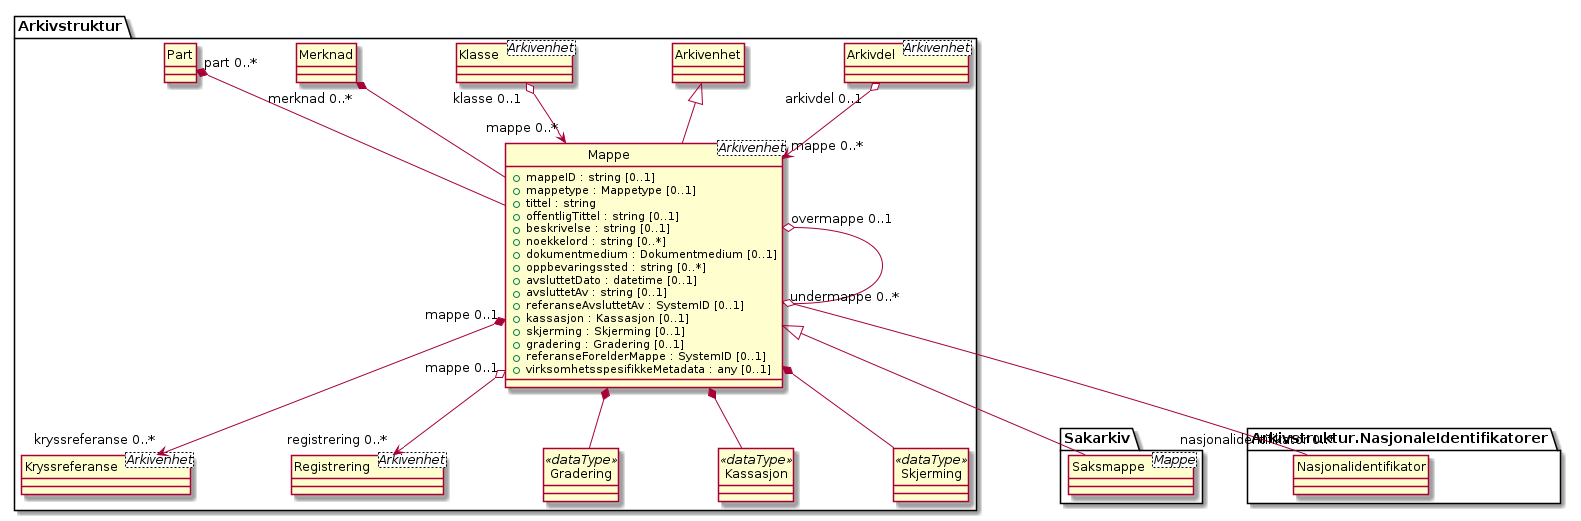

The diagram above was rendered by PlantUML. Its source (embedded in the PNG):
@startuml
skinparam nodesep 100
hide circle
class Arkivstruktur.Mappe <Arkivenhet> {
  +mappeID : string [0..1]
  +mappetype : Mappetype [0..1]
  +tittel : string
  +offentligTittel : string [0..1]
  +beskrivelse : string [0..1]
  +noekkelord : string [0..*]
  +dokumentmedium : Dokumentmedium [0..1]
  +oppbevaringssted : string [0..*]
  +avsluttetDato : datetime [0..1]
  +avsluttetAv : string [0..1]
  +referanseAvsluttetAv : SystemID [0..1]
  +kassasjon : Kassasjon [0..1]
  +skjerming : Skjerming [0..1]
  +gradering : Gradering [0..1]
  +referanseForelderMappe : SystemID [0..1]
  +virksomhetsspesifikkeMetadata : any [0..1]
}
class Arkivstruktur.Arkivdel <Arkivenhet> {
}
Arkivstruktur.Arkivdel "arkivdel 0..1" o--> "mappe 0..*" Arkivstruktur.Mappe
class Arkivstruktur.Arkivenhet {
}
Arkivstruktur.Arkivenhet <|-- Arkivstruktur.Mappe
class Arkivstruktur.Klasse <Arkivenhet> {
}
Arkivstruktur.Klasse "klasse 0..1" o--> "mappe 0..*" Arkivstruktur.Mappe
class Arkivstruktur.Kryssreferanse <Arkivenhet> {
}
Arkivstruktur.Mappe "mappe 0..1" *--> "kryssreferanse 0..*" Arkivstruktur.Kryssreferanse
class Arkivstruktur.Registrering <Arkivenhet> {
}
Arkivstruktur.Mappe "mappe 0..1" o--> "registrering 0..*" Arkivstruktur.Registrering
Arkivstruktur.Mappe "overmappe 0..1" o-- "undermappe 0..*" Arkivstruktur.Mappe
class Arkivstruktur.Gradering <<dataType>> {
}
Arkivstruktur.Mappe *-- Arkivstruktur.Gradering
class Arkivstruktur.Kassasjon <<dataType>> {
}
Arkivstruktur.Mappe *-- Arkivstruktur.Kassasjon
class Arkivstruktur.Skjerming <<dataType>> {
}
Arkivstruktur.Mappe *-- Arkivstruktur.Skjerming
class Sakarkiv.Saksmappe <Mappe> {
}
Arkivstruktur.Mappe <|-- Sakarkiv.Saksmappe
class Arkivstruktur.NasjonaleIdentifikatorer.Nasjonalidentifikator {
}
Arkivstruktur.Mappe o-- "nasjonalidentifikator 0..*" Arkivstruktur.NasjonaleIdentifikatorer.Nasjonalidentifikator
class Arkivstruktur.Merknad {
}
Arkivstruktur.Merknad "merknad 0..*" *-- Arkivstruktur.Mappe
class Arkivstruktur.Part {
}
Arkivstruktur.Part "part 0..*" *-- Arkivstruktur.Mappe
@enduml